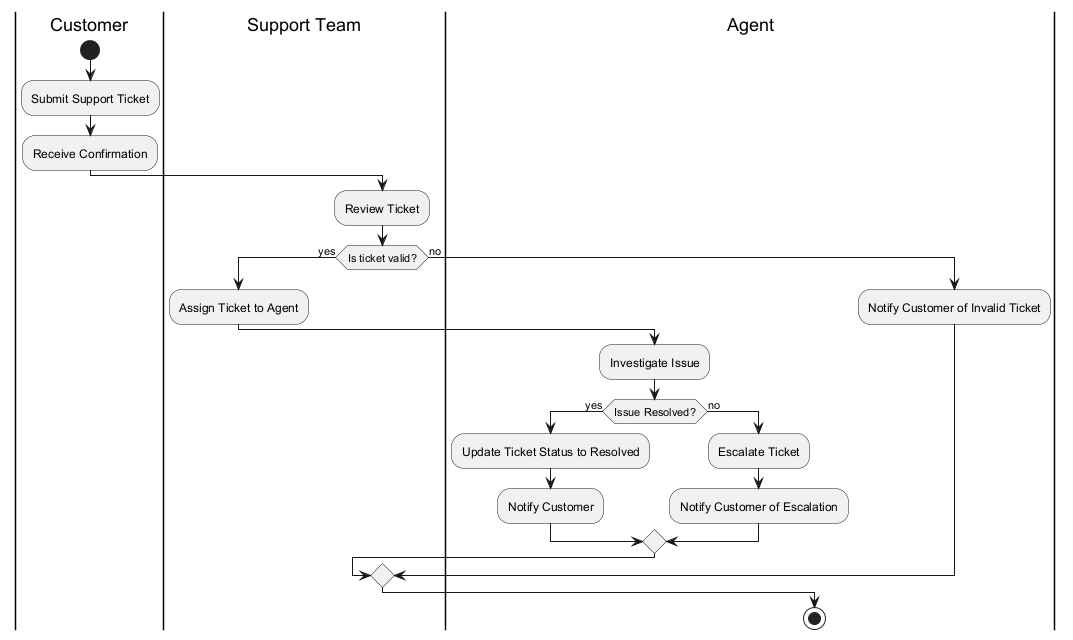

The diagram above was rendered by PlantUML. Its source (embedded in the PNG):
@startuml
|Customer|
start
:Submit Support Ticket;
:Receive Confirmation;

|Support Team|
:Review Ticket;
if (Is ticket valid?) then (yes)
  :Assign Ticket to Agent;
  |Agent|
  :Investigate Issue;
  if (Issue Resolved?) then (yes)
    :Update Ticket Status to Resolved;
    :Notify Customer;
  else (no)
    :Escalate Ticket;
    :Notify Customer of Escalation;
  endif
else (no)
  :Notify Customer of Invalid Ticket;
endif

stop
@enduml